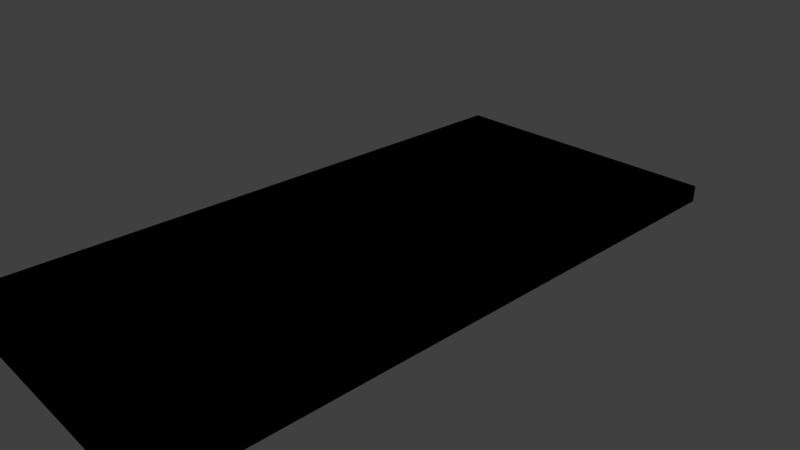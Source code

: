 # Source: road.blend  (saved by Blender 2.78.0; exported with 4.5.12 LTS)
import bpy
from mathutils import Matrix  # noqa: F401  (used for matrix-valued properties, if any)

bpy.ops.wm.read_factory_settings(use_empty=True)
scene = bpy.context.scene
scene.name = 'Scene'

# ---- collections
col_collection_1 = bpy.data.collections.new('Collection 1'); scene.collection.children.link(col_collection_1)

# ---- materials (node trees are filled in below, after node groups)
mat_road = bpy.data.materials.new('road')
mat_road.alpha_threshold = 0.0
mat_road.use_transparent_shadow = False
mat_road.preview_render_type = 'FLAT'
mat_road.diffuse_color = (0.64, 0.64, 0.64, 1.0)
mat_road.specular_color = (0.5, 0.5, 0.5)
mat_road.roughness = 0.5
mat_road.specular_intensity = 1.0

# ---- material node trees
mat_road.use_nodes = True; mat_road.node_tree.nodes.clear()
_N = mat_road.node_tree.nodes; _L = mat_road.node_tree.links
n0 = _N.new('NodeUndefined'); n0.name = 'Output'; n0.location = (300, 300)
n0.inputs[1].default_value = 1.0
n1 = _N.new('NodeUndefined'); n1.name = 'Texture'; n1.location = (-290, 215)
n1.inputs[0].default_value = (0.0, 0.0, 0.0)
n2 = _N.new('NodeUndefined'); n2.name = 'Material'; n2.location = (116, 324)
n2.inputs[1].default_value = (1.0, 1.0, 1.0, 1.0)
n2.inputs[2].default_value = 0.8
n2.inputs[3].default_value = (0.0, 0.0, 0.0)
_L.new(n2.outputs[0], n0.inputs[0])
_L.new(n1.outputs[1], n2.inputs[0])

# ---- world
world_world = bpy.data.worlds.new('World'); scene.world = world_world
world_world.color = (0.05088, 0.05088, 0.05088)
world_world.use_sun_shadow = False
world_world.sun_shadow_jitter_overblur = 0.0
world_world.cycles.sampling_method = 'MANUAL'

# ---- cameras
cam_camera = bpy.data.cameras.new('Camera')
cam_camera.clip_end = 100.0
cam_camera.lens = 35.0
cam_camera.sensor_width = 32.0
cam_camera.sensor_height = 18.0
cam_camera.ortho_scale = 7.314
cam_camera.dof.focus_distance = 0.0
cam_camera.dof.aperture_fstop = 128.0

# ---- lights
light_sun_001 = bpy.data.lights.new('Sun.001', 'SUN')
light_sun_001.transmission_factor = 0.0
light_sun_001.angle = 0.1993
light_sun_001.energy = 1.0
light_sun_001.shadow_buffer_clip_start = 0.5
light_sun_001.shadow_soft_size = 0.1
light_sun_001.shadow_cascade_max_distance = 1000.0

# ---- meshes
me_road = bpy.data.meshes.new('road')
me_road.from_pydata([(2.077, 0.05479, -4.365), (-2.086, 0.05479, -4.365), (-2.086, 0.05479, 4.365), (2.077, 0.05479, 4.365), (2.077, 0.2919, -4.365), (2.077, 0.2919, 4.365), (-2.086, 0.2919, 4.365), (-2.086, 0.2919, -4.365)], [], [(0, 1, 2, 3), (4, 5, 6, 7), (0, 3, 5, 4), (3, 2, 6, 5), (2, 1, 7, 6), (4, 7, 1, 0)])
me_road.polygons.foreach_set('use_smooth', [True] * 6)
_k = set([(0, 1), (0, 3), (0, 4), (1, 2), (1, 7), (2, 3), (2, 6), (3, 5), (4, 5), (4, 7), (5, 6), (6, 7)])
me_road.attributes.new('sharp_edge', 'BOOLEAN', 'EDGE').data.foreach_set('value', [ (min(e.vertices), max(e.vertices)) in _k for e in me_road.edges])
_uv = me_road.uv_layers.new(name='UVMap')
_uv.uv.foreach_set('vector', [0.9213, 1.0, 0.4606, 1.0, 0.4606, 0.0, 0.9213, 0.0, 0.0, 1.0, 0.0, 0.0, 0.4606, 0.0, 0.4606, 1.0, 0.9475, 1.0, 0.9475, 0.0, 0.9738, 0.0, 0.9738, 1.0, 0.9738, 0.9537, 0.9738, 0.4768, 1.0, 0.4768, 1.0, 0.9537, 0.9475, 0.0, 0.9475, 1.0, 0.9213, 1.0, 0.9213, 0.0, 0.9738, 0.4768, 0.9738, 0.0, 1.0, 0.0, 1.0, 0.4768])
me_road.materials.append(mat_road)
me_road.use_remesh_preserve_volume = False
me_road.use_remesh_preserve_attributes = False
me_road.use_mirror_vertex_groups = False
me_road.update()
me_road.normals_split_custom_set([tuple(v) for v in zip(*[iter([0.0, 1.0, 4.1e-10, 0.0, 1.0, 4.1e-10, 0.0, 1.0, 4.1e-10, 0.0, 1.0, 4.1e-10, 0.0, -1.0, -3.28e-09, 0.0, -1.0, -3.28e-09, 0.0, -1.0, -3.28e-09, 0.0, -1.0, -3.28e-09, -1.0, -2.764e-06, -5.462e-08, -1.0, -2.764e-06, -5.462e-08, -1.0, -2.764e-06, -5.462e-08, -1.0, -2.764e-06, -5.462e-08, 6.037e-07, 2.011e-06, -1.0, 6.037e-07, 2.011e-06, -1.0, 6.037e-07, 2.011e-06, -1.0, 6.037e-07, 2.011e-06, -1.0, 1.0, 1.842e-06, 5.462e-08, 1.0, 1.842e-06, 5.462e-08, 1.0, 1.842e-06, 5.462e-08, 1.0, 1.842e-06, 5.462e-08, -3.622e-07, -6.032e-06, 1.0, -3.622e-07, -6.032e-06, 1.0, -3.622e-07, -6.032e-06, 1.0, -3.622e-07, -6.032e-06, 1.0])] * 3)])

# ---- objects
ob_sun = bpy.data.objects.new('Sun', light_sun_001)
ob_road = bpy.data.objects.new('road', me_road)
ob_camera = bpy.data.objects.new('Camera', cam_camera)

# ---- transforms, parenting, visibility, modifiers, constraints
ob_sun.location = (-2.776, 2.772, 6.97)
ob_sun.lineart.crease_threshold = 0.0
ob_road.location = (0.0, 0.0, 0.0)
ob_road.rotation_euler = (1.571, -0.0, 0.0)
ob_road.lineart.crease_threshold = 0.0
ob_camera.location = (7.481, -6.508, 5.344)
ob_camera.rotation_euler = (1.109, 0.0, 0.8149)
ob_camera.lock_rotations_4d = False
ob_camera.empty_display_type = 'ARROWS'
ob_camera.color = (0.0, 0.0, 0.0, 0.0)
ob_camera.display_type = 'WIRE'
ob_camera.lineart.crease_threshold = 0.0

# ---- collection membership
col_collection_1.objects.link(ob_sun)
col_collection_1.objects.link(ob_road)
col_collection_1.objects.link(ob_camera)

# ---- scene / render settings (as saved in the file)
scene.camera = ob_camera
scene.frame_start = 1; scene.frame_end = 250; scene.frame_set(1)
scene.render.engine = 'BLENDER_EEVEE_NEXT'
scene.render.resolution_percentage = 50
scene.render.dither_intensity = 0.0
scene.cycles.use_denoising = False
scene.cycles.samples = 128
scene.cycles.sampling_pattern = 'TABULATED_SOBOL'
scene.cycles.light_sampling_threshold = 0.0
scene.cycles.use_adaptive_sampling = False
scene.cycles.use_light_tree = False
scene.cycles.blur_glossy = 0.0
scene.cycles.sample_clamp_indirect = 0.0
scene.view_settings.view_transform = 'Standard'
bpy.context.view_layer.update()
